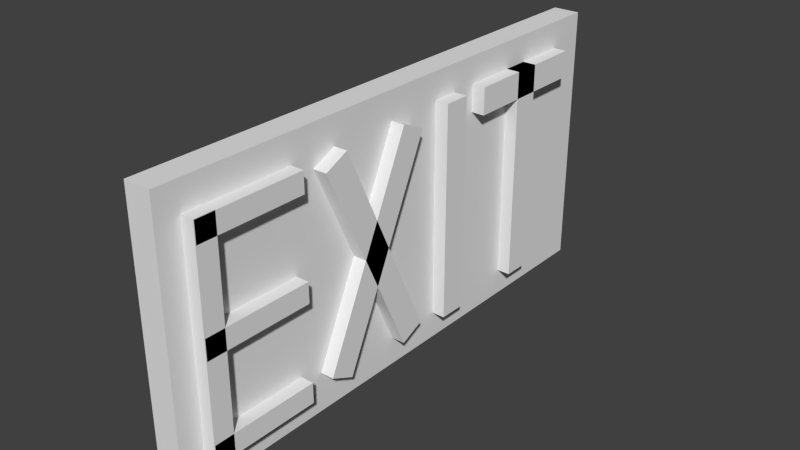 # Source: exitsign.blend  (saved by Blender 2.73.0; exported with 4.5.12 LTS)
import bpy
from mathutils import Matrix  # noqa: F401  (used for matrix-valued properties, if any)

bpy.ops.wm.read_factory_settings(use_empty=True)
scene = bpy.context.scene
scene.name = 'Scene'

# ---- collections
col_collection_1 = bpy.data.collections.new('Collection 1'); scene.collection.children.link(col_collection_1)

# ---- world
world_world = bpy.data.worlds.new('World'); scene.world = world_world
world_world.color = (0.05088, 0.05088, 0.05088)
world_world.use_sun_shadow = False
world_world.sun_shadow_jitter_overblur = 0.0
world_world.cycles.sampling_method = 'MANUAL'
world_world.cycles.sample_map_resolution = 256

# ---- meshes
me_cube_006 = bpy.data.meshes.new('Cube.006')
me_cube_006.from_pydata([(-1.0, -1.0, -1.0), (-1.0, 1.0, -1.0), (1.0, 1.0, -1.0), (1.0, -1.0, -1.0), (-1.0, -1.0, 1.0), (-1.0, 1.0, 1.0), (1.0, 1.0, 1.0), (1.0, -1.0, 1.0), (-1.0, 5.715, -0.7351), (-1.0, 7.001, -0.5505), (1.0, 7.001, -0.5505), (1.0, 5.715, -0.7351), (-1.0, -7.001, 0.5505), (-1.0, -5.715, 0.7351), (1.0, -5.715, 0.7351), (1.0, -7.001, 0.5505)], [], [(4, 5, 1, 0), (5, 6, 2, 1), (6, 7, 3, 2), (7, 4, 0, 3), (0, 1, 2, 3), (7, 6, 5, 4), (12, 13, 9, 8), (13, 14, 10, 9), (14, 15, 11, 10), (15, 12, 8, 11), (8, 9, 10, 11), (15, 14, 13, 12)])
me_cube_006.use_remesh_preserve_volume = False
me_cube_006.use_remesh_preserve_attributes = False
me_cube_006.use_mirror_vertex_groups = False
me_cube_006.update()
me_cube_001 = bpy.data.meshes.new('Cube.001')
me_cube_001.from_pydata([(-1.0, -1.0, -1.0), (-1.0, 1.0, -1.0), (1.0, 1.0, -1.0), (1.0, -1.0, -1.0), (-1.0, -1.0, 1.0), (-1.0, 1.0, 1.0), (1.0, 1.0, 1.0), (1.0, -1.0, 1.0)], [], [(4, 5, 1, 0), (5, 6, 2, 1), (6, 7, 3, 2), (7, 4, 0, 3), (0, 1, 2, 3), (7, 6, 5, 4)])
me_cube_001.use_remesh_preserve_volume = False
me_cube_001.use_remesh_preserve_attributes = False
me_cube_001.use_mirror_vertex_groups = False
me_cube_001.update()
me_cube_005 = bpy.data.meshes.new('Cube.005')
me_cube_005.from_pydata([(-1.0, -20.27, 1.013), (-1.0, -20.27, 0.6375), (1.0, -20.27, 0.6375), (1.0, -20.27, 1.013), (-1.0, 1.067, 1.013), (-1.0, 1.067, 0.6375), (1.0, 1.067, 0.6375), (1.0, 1.067, 1.013), (-1.0, -20.2, -1.0), (-1.0, -18.2, -1.0), (1.0, -18.2, -1.0), (1.0, -20.2, -1.0), (-1.0, -20.2, 1.0), (-1.0, -18.2, 1.0), (1.0, -18.2, 1.0), (1.0, -20.2, 1.0), (-1.0, -10.6, -1.0), (-1.0, -8.6, -1.0), (1.0, -8.6, -1.0), (1.0, -10.6, -1.0), (-1.0, -10.6, 1.0), (-1.0, -8.6, 1.0), (1.0, -8.6, 1.0), (1.0, -10.6, 1.0), (-1.0, -1.0, -1.0), (-1.0, 1.0, -1.0), (1.0, 1.0, -1.0), (1.0, -1.0, -1.0), (-1.0, -1.0, 1.0), (-1.0, 1.0, 1.0), (1.0, 1.0, 1.0), (1.0, -1.0, 1.0)], [], [(4, 5, 1, 0), (5, 6, 2, 1), (6, 7, 3, 2), (7, 4, 0, 3), (0, 1, 2, 3), (7, 6, 5, 4), (12, 13, 9, 8), (13, 14, 10, 9), (14, 15, 11, 10), (15, 12, 8, 11), (8, 9, 10, 11), (15, 14, 13, 12), (20, 21, 17, 16), (21, 22, 18, 17), (22, 23, 19, 18), (23, 20, 16, 19), (16, 17, 18, 19), (23, 22, 21, 20), (28, 29, 25, 24), (29, 30, 26, 25), (30, 31, 27, 26), (31, 28, 24, 27), (24, 25, 26, 27), (31, 30, 29, 28)])
me_cube_005.use_remesh_preserve_volume = False
me_cube_005.use_remesh_preserve_attributes = False
me_cube_005.use_mirror_vertex_groups = False
me_cube_005.update()
me_cube_009 = bpy.data.meshes.new('Cube.009')
me_cube_009.from_pydata([(-1.0, -1.0, -1.0), (-1.0, 1.0, -1.0), (1.0, 1.0, -1.0), (1.0, -1.0, -1.0), (-1.0, -1.0, 1.0), (-1.0, 1.0, 1.0), (1.0, 1.0, 1.0), (1.0, -1.0, 1.0)], [], [(4, 5, 1, 0), (5, 6, 2, 1), (6, 7, 3, 2), (7, 4, 0, 3), (0, 1, 2, 3), (7, 6, 5, 4)])
me_cube_009.use_remesh_preserve_volume = False
me_cube_009.use_remesh_preserve_attributes = False
me_cube_009.use_mirror_vertex_groups = False
me_cube_009.update()
me_cube_010 = bpy.data.meshes.new('Cube.010')
me_cube_010.from_pydata([(-1.0, 5.0, 0.75), (-1.0, 5.0, 1.0), (1.0, 5.0, 1.0), (1.0, 5.0, 0.75), (-1.0, -5.0, 0.75), (-1.0, -5.0, 1.0), (1.0, -5.0, 1.0), (1.0, -5.0, 0.75), (-1.0, -1.0, -1.0), (-1.0, 1.0, -1.0), (1.0, 1.0, -1.0), (1.0, -1.0, -1.0), (-1.0, -1.0, 1.0), (-1.0, 1.0, 1.0), (1.0, 1.0, 1.0), (1.0, -1.0, 1.0)], [], [(4, 5, 1, 0), (5, 6, 2, 1), (6, 7, 3, 2), (7, 4, 0, 3), (0, 1, 2, 3), (7, 6, 5, 4), (12, 13, 9, 8), (13, 14, 10, 9), (14, 15, 11, 10), (15, 12, 8, 11), (8, 9, 10, 11), (15, 14, 13, 12)])
me_cube_010.use_remesh_preserve_volume = False
me_cube_010.use_remesh_preserve_attributes = False
me_cube_010.use_mirror_vertex_groups = False
me_cube_010.update()

# ---- objects
ob_x = bpy.data.objects.new('X', me_cube_006)
ob_back = bpy.data.objects.new('Back', me_cube_001)
ob_e = bpy.data.objects.new('E', me_cube_005)
ob_i = bpy.data.objects.new('I', me_cube_009)
ob_t = bpy.data.objects.new('T', me_cube_010)

# ---- transforms, parenting, visibility, modifiers, constraints
ob_x.location = (0.1, -0.4, 0.0)
ob_x.rotation_euler = (-0.4363, 0.0, 0.0)
ob_x.scale = (0.1, 0.1, 0.83)
ob_x.lineart.crease_threshold = 0.0
ob_back.location = (0.0, 0.0, 0.0)
ob_back.scale = (0.1, 2.0, 1.0)
ob_back.lineart.crease_threshold = 0.0
ob_e.location = (0.1, -1.42, 0.72)
ob_e.rotation_euler = (1.571, 0.0, 0.0)
ob_e.scale = (0.1, 0.075, 0.4)
ob_e.lineart.crease_threshold = 0.0
ob_i.location = (0.1, 0.4, 0.0)
ob_i.scale = (0.1, 0.1, 0.8)
ob_i.lineart.crease_threshold = 0.0
ob_t.location = (0.1, 1.2, 0.0)
ob_t.scale = (0.1, 0.1, 0.8)
ob_t.lineart.crease_threshold = 0.0

# ---- collection membership
col_collection_1.objects.link(ob_x)
col_collection_1.objects.link(ob_back)
col_collection_1.objects.link(ob_e)
col_collection_1.objects.link(ob_i)
col_collection_1.objects.link(ob_t)

# ---- scene / render settings (as saved in the file)
scene.frame_start = 1; scene.frame_end = 250; scene.frame_set(1)
scene.render.engine = 'BLENDER_EEVEE_NEXT'
scene.render.resolution_percentage = 50
scene.render.dither_intensity = 0.0
scene.cycles.use_denoising = False
scene.cycles.samples = 10
scene.cycles.sampling_pattern = 'TABULATED_SOBOL'
scene.cycles.light_sampling_threshold = 0.0
scene.cycles.use_adaptive_sampling = False
scene.cycles.use_light_tree = False
scene.cycles.blur_glossy = 0.0
scene.cycles.pixel_filter_type = 'GAUSSIAN'
scene.cycles.sample_clamp_indirect = 0.0
scene.view_settings.view_transform = 'Standard'
bpy.context.view_layer.update()

# ---- added for rendering (the .blend has no active camera and no usable light): camera, sun
cam_auto = bpy.data.cameras.new('AutoCamera')
cam_auto.lens = 50.0
cam_auto.sensor_width = 36.0
cam_auto.clip_end = 1000.0
ob_auto_camera = bpy.data.objects.new('AutoCamera', cam_auto)
scene.collection.objects.link(ob_auto_camera)
ob_auto_camera.location = (4.23751, -5.02501, 3.35001)
ob_auto_camera.rotation_euler = (1.09748, -7.21219e-08, 0.694738)
scene.camera = ob_auto_camera
light_auto_sun = bpy.data.lights.new('AutoSun', 'SUN')
light_auto_sun.energy = 3.0
light_auto_sun.angle = 0.0523599
ob_auto_sun = bpy.data.objects.new('AutoSun', light_auto_sun)
scene.collection.objects.link(ob_auto_sun)
ob_auto_sun.rotation_euler = (0.872665, 0.174533, 0.523599)
bpy.context.view_layer.update()
